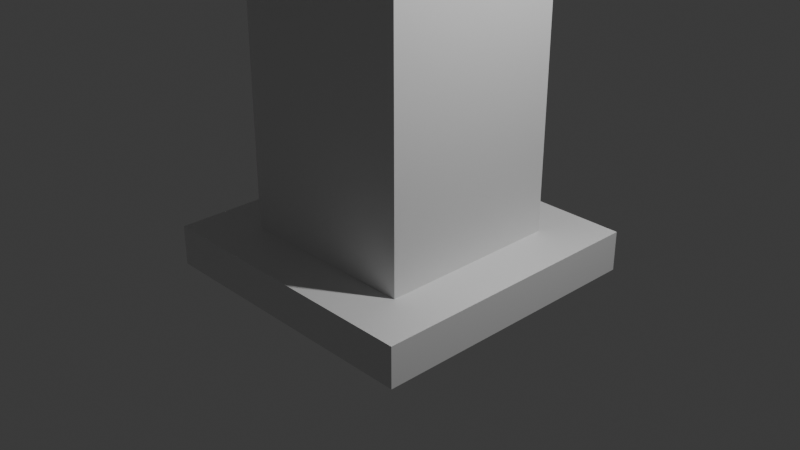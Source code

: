 # Source: columngood.blend  (saved by Blender 4.1.24; exported with 4.5.12 LTS)
import bpy
from mathutils import Matrix  # noqa: F401  (used for matrix-valued properties, if any)

bpy.ops.wm.read_factory_settings(use_empty=True)
scene = bpy.context.scene
scene.name = 'Scene'

# ---- collections
col_collection = bpy.data.collections.new('Collection'); scene.collection.children.link(col_collection)

# ---- materials (node trees are filled in below, after node groups)
mat_material = bpy.data.materials.new('Material')
mat_material.alpha_threshold = 0.0
mat_material.use_transparent_shadow = False
mat_material.roughness = 0.5
mat_material.line_color = (0.0, 0.0, 0.0, 1.0)

# ---- material node trees
mat_material.use_nodes = True; mat_material.node_tree.nodes.clear()
_N = mat_material.node_tree.nodes; _L = mat_material.node_tree.links
n0 = _N.new('ShaderNodeOutputMaterial'); n0.name = 'Material Output'; n0.location = (300, 300)
n1 = _N.new('ShaderNodeBsdfPrincipled'); n1.name = 'Principled BSDF'; n1.location = (10, 300)
n1.inputs[3].default_value = 1.45
_L.new(n1.outputs[0], n0.inputs[0])
n0.is_active_output = True

# ---- world
world_world = bpy.data.worlds.new('World'); scene.world = world_world
world_world.use_nodes = True; world_world.node_tree.nodes.clear()
_N = world_world.node_tree.nodes; _L = world_world.node_tree.links
n0 = _N.new('ShaderNodeOutputWorld'); n0.name = 'World Output'; n0.location = (300, 300)
n1 = _N.new('ShaderNodeBackground'); n1.name = 'Background'; n1.location = (10, 300)
n1.inputs[0].default_value = (0.05088, 0.05088, 0.05088, 1.0)
_L.new(n1.outputs[0], n0.inputs[0])
n0.is_active_output = True
world_world.color = (0.05088, 0.05088, 0.05088)
world_world.use_sun_shadow = False
world_world.sun_shadow_jitter_overblur = 0.0

# ---- cameras
cam_camera = bpy.data.cameras.new('Camera')
cam_camera.clip_end = 100.0
cam_camera.ortho_scale = 7.314

# ---- lights
light_light = bpy.data.lights.new('Light', 'POINT')
light_light.transmission_factor = 0.0
light_light.energy = 1000.0
light_light.shadow_soft_size = 0.1
light_light.shadow_maximum_resolution = 0.006
light_light.use_absolute_resolution = True

# ---- meshes
me_cube = bpy.data.meshes.new('Cube')
me_cube.from_pydata([(1.0, 1.0, -0.2136), (1.0, 1.0, -1.0), (1.0, -1.0, -0.2136), (1.0, -1.0, -1.0), (-1.0, 1.0, -0.2136), (-1.0, 1.0, -1.0), (-1.0, -1.0, -0.2136), (-1.0, -1.0, -1.0), (-1.558, 1.558, -1.0), (-1.558, -1.558, -1.0), (1.558, 1.558, -1.0), (1.558, 1.558, -0.2136), (-1.558, -1.558, -0.2136), (1.558, -1.558, -0.2136), (1.558, -1.558, -1.0), (-1.558, 1.558, -0.2136), (1.0, -1.0, 9.289), (-1.0, -1.0, 9.289), (1.0, 1.0, 9.289), (-1.0, 1.0, 9.289), (1.0, 1.0, 10.08), (1.0, 1.0, 9.289), (1.0, -1.0, 10.08), (1.0, -1.0, 9.289), (-1.0, 1.0, 10.08), (-1.0, 1.0, 9.289), (-1.0, -1.0, 10.08), (-1.0, -1.0, 9.289), (-1.558, 1.558, 9.289), (-1.558, -1.558, 9.289), (1.558, 1.558, 9.289), (1.558, 1.558, 10.08), (-1.558, -1.558, 10.08), (1.558, -1.558, 10.08), (1.558, -1.558, 9.289), (-1.558, 1.558, 10.08), (1.0, -1.0, 19.58), (-1.0, -1.0, 19.58), (1.0, 1.0, 19.58), (-1.0, 1.0, 19.58), (1.0, 1.0, 20.37), (1.0, 1.0, 19.58), (1.0, -1.0, 20.37), (1.0, -1.0, 19.58), (-1.0, 1.0, 20.37), (-1.0, 1.0, 19.58), (-1.0, -1.0, 20.37), (-1.0, -1.0, 19.58), (-1.558, 1.558, 19.58), (-1.558, -1.558, 19.58), (1.558, 1.558, 19.58), (1.558, 1.558, 20.37), (-1.558, -1.558, 20.37), (1.558, -1.558, 20.37), (1.558, -1.558, 19.58), (-1.558, 1.558, 20.37), (1.0, -1.0, 29.87), (-1.0, -1.0, 29.87), (1.0, 1.0, 29.87), (-1.0, 1.0, 29.87), (1.0, 1.0, 30.65), (1.0, 1.0, 29.87), (1.0, -1.0, 30.65), (1.0, -1.0, 29.87), (-1.0, 1.0, 30.65), (-1.0, 1.0, 29.87), (-1.0, -1.0, 30.65), (-1.0, -1.0, 29.87), (-1.558, 1.558, 29.87), (-1.558, -1.558, 29.87), (1.558, 1.558, 29.87), (1.558, 1.558, 30.65), (-1.558, -1.558, 30.65), (1.558, -1.558, 30.65), (1.558, -1.558, 29.87), (-1.558, 1.558, 30.65)], [], [(4, 6, 17, 19), (0, 2, 13, 11), (6, 4, 15, 12), (5, 1, 3, 7), (5, 7, 9, 8), (3, 1, 10, 14), (14, 13, 12, 9), (9, 12, 15, 8), (10, 11, 13, 14), (8, 15, 11, 10), (1, 5, 8, 10), (4, 0, 11, 15), (7, 3, 14, 9), (2, 6, 12, 13), (18, 19, 17, 16), (2, 0, 18, 16), (0, 4, 19, 18), (6, 2, 16, 17), (24, 26, 37, 39), (20, 22, 33, 31), (26, 24, 35, 32), (25, 21, 23, 27), (25, 27, 29, 28), (23, 21, 30, 34), (34, 33, 32, 29), (29, 32, 35, 28), (30, 31, 33, 34), (28, 35, 31, 30), (21, 25, 28, 30), (24, 20, 31, 35), (27, 23, 34, 29), (22, 26, 32, 33), (38, 39, 37, 36), (22, 20, 38, 36), (20, 24, 39, 38), (26, 22, 36, 37), (44, 46, 57, 59), (40, 42, 53, 51), (46, 44, 55, 52), (45, 41, 43, 47), (45, 47, 49, 48), (43, 41, 50, 54), (54, 53, 52, 49), (49, 52, 55, 48), (50, 51, 53, 54), (48, 55, 51, 50), (41, 45, 48, 50), (44, 40, 51, 55), (47, 43, 54, 49), (42, 46, 52, 53), (58, 59, 57, 56), (42, 40, 58, 56), (40, 44, 59, 58), (46, 42, 56, 57), (60, 62, 73, 71), (66, 64, 75, 72), (65, 61, 63, 67), (65, 67, 69, 68), (63, 61, 70, 74), (74, 73, 72, 69), (69, 72, 75, 68), (70, 71, 73, 74), (68, 75, 71, 70), (61, 65, 68, 70), (64, 60, 71, 75), (67, 63, 74, 69), (62, 66, 72, 73), (62, 60, 64, 66)])
_uv = me_cube.uv_layers.new(name='UVMap')
_uv.uv.foreach_set('vector', [0.5109, 0.4855, 0.4087, 0.4855, 0.4087, -1.299e-08, 0.5109, -4.059e-09, 0.4372, 0.6162, 0.4372, 0.514, 0.4657, 0.4855, 0.4657, 0.6447, 0.335, 0.514, 0.335, 0.6162, 0.3065, 0.6447, 0.3065, 0.4855, 0.5964, 0.6162, 0.4942, 0.6162, 0.4942, 0.514, 0.5964, 0.514, 0.5964, 0.6162, 0.5964, 0.514, 0.6249, 0.4855, 0.6249, 0.6447, 0.4942, 0.514, 0.4942, 0.6162, 0.4657, 0.6447, 0.4657, 0.4855, 0.9598, 0.1592, 0.9196, 0.1592, 0.9196, 2.435e-09, 0.9598, 5.469e-09, 0.9598, 0.3183, 0.9196, 0.3183, 0.9196, 0.1592, 0.9598, 0.1592, 0.9598, 0.4775, 0.9196, 0.4775, 0.9196, 0.3183, 0.9598, 0.3183, 0.6533, 0.963, 0.6131, 0.963, 0.6131, 0.8039, 0.6533, 0.8039, 0.4942, 0.6162, 0.5964, 0.6162, 0.6249, 0.6447, 0.4657, 0.6447, 0.335, 0.6162, 0.4372, 0.6162, 0.4657, 0.6447, 0.3065, 0.6447, 0.5964, 0.514, 0.4942, 0.514, 0.4657, 0.4855, 0.6249, 0.4855, 0.4372, 0.514, 0.335, 0.514, 0.3065, 0.4855, 0.4657, 0.4855, 0.4087, 0.906, 0.3065, 0.906, 0.3065, 0.8039, 0.4087, 0.8039, 0.6131, 0.4855, 0.5109, 0.4855, 0.5109, -4.059e-09, 0.6131, 4.874e-09, 0.7153, 0.4855, 0.6131, 0.4855, 0.6131, 4.874e-09, 0.7153, 1.381e-08, 0.8175, 0.4855, 0.7153, 0.4855, 0.7153, 1.381e-08, 0.8175, 2.274e-08, 0.9196, 0.4855, 0.8175, 0.4855, 0.8175, -2.598e-08, 0.9196, -1.705e-08, 0.7556, 0.6162, 0.7556, 0.514, 0.7841, 0.4855, 0.7841, 0.6447, 0.6534, 0.514, 0.6534, 0.6162, 0.6249, 0.6447, 0.6249, 0.4855, 0.4372, 0.7754, 0.335, 0.7754, 0.335, 0.6732, 0.4372, 0.6732, 0.4372, 0.7754, 0.4372, 0.6732, 0.4657, 0.6447, 0.4657, 0.8039, 0.335, 0.6732, 0.335, 0.7754, 0.3065, 0.8039, 0.3065, 0.6447, 0.6935, 0.963, 0.6533, 0.963, 0.6533, 0.8039, 0.6935, 0.8039, 0.7336, 0.963, 0.6935, 0.963, 0.6935, 0.8039, 0.7336, 0.8039, 0.7738, 0.963, 0.7336, 0.963, 0.7336, 0.8039, 0.7738, 0.8039, 0.814, 0.963, 0.7738, 0.963, 0.7738, 0.8039, 0.814, 0.8039, 0.335, 0.7754, 0.4372, 0.7754, 0.4657, 0.8039, 0.3065, 0.8039, 0.6534, 0.6162, 0.7556, 0.6162, 0.7841, 0.6447, 0.6249, 0.6447, 0.4372, 0.6732, 0.335, 0.6732, 0.3065, 0.6447, 0.4657, 0.6447, 0.7556, 0.514, 0.6534, 0.514, 0.6249, 0.4855, 0.7841, 0.4855, 0.5109, 0.906, 0.4087, 0.906, 0.4087, 0.8039, 0.5109, 0.8039, 0.1022, 0.971, -5.713e-09, 0.971, 3.673e-08, 0.4855, 0.1022, 0.4855, 0.2044, 0.971, 0.1022, 0.971, 0.1022, 0.4855, 0.2044, 0.4855, 0.3065, 0.971, 0.2044, 0.971, 0.2044, 0.4855, 0.3065, 0.4855, 0.1022, 0.4855, 1.888e-10, 0.4855, 4.263e-08, 3.727e-15, 0.1022, 8.933e-09, 0.5964, 0.7754, 0.5964, 0.6732, 0.6249, 0.6447, 0.6249, 0.8039, 0.4942, 0.6732, 0.4942, 0.7754, 0.4657, 0.8039, 0.4657, 0.6447, 0.7556, 0.7754, 0.6534, 0.7754, 0.6534, 0.6732, 0.7556, 0.6732, 0.7556, 0.7754, 0.7556, 0.6732, 0.7841, 0.6447, 0.7841, 0.8039, 0.6534, 0.6732, 0.6534, 0.7754, 0.6249, 0.8039, 0.6249, 0.6447, 0.8542, 0.963, 0.814, 0.963, 0.814, 0.8039, 0.8542, 0.8039, 0.8944, 0.963, 0.8542, 0.963, 0.8542, 0.8039, 0.8944, 0.8039, 0.9345, 0.963, 0.8944, 0.963, 0.8944, 0.8039, 0.9345, 0.8039, 0.9747, 0.963, 0.9345, 0.963, 0.9345, 0.8039, 0.9747, 0.8039, 0.6534, 0.7754, 0.7556, 0.7754, 0.7841, 0.8039, 0.6249, 0.8039, 0.4942, 0.7754, 0.5964, 0.7754, 0.6249, 0.8039, 0.4657, 0.8039, 0.7556, 0.6732, 0.6534, 0.6732, 0.6249, 0.6447, 0.7841, 0.6447, 0.5964, 0.6732, 0.4942, 0.6732, 0.4657, 0.6447, 0.6249, 0.6447, 0.6131, 0.906, 0.5109, 0.906, 0.5109, 0.8039, 0.6131, 0.8039, 0.2044, 0.4855, 0.1022, 0.4855, 0.1022, 8.933e-09, 0.2044, 1.787e-08, 0.3065, 0.4855, 0.2044, 0.4855, 0.2044, 1.787e-08, 0.3065, 2.68e-08, 0.4087, 0.4855, 0.3065, 0.4855, 0.3065, 2.68e-08, 0.4087, 3.573e-08, 0.9147, 0.6162, 0.9147, 0.514, 0.9432, 0.4855, 0.9432, 0.6447, 0.8125, 0.514, 0.8125, 0.6162, 0.7841, 0.6447, 0.7841, 0.4855, 0.9147, 0.7754, 0.8125, 0.7754, 0.8125, 0.6732, 0.9147, 0.6732, 0.9147, 0.7754, 0.9147, 0.6732, 0.9432, 0.6447, 0.9432, 0.8039, 0.8125, 0.6732, 0.8125, 0.7754, 0.7841, 0.8039, 0.7841, 0.6447, 0.9834, 0.6447, 0.9432, 0.6447, 0.9432, 0.4855, 0.9834, 0.4855, 0.9834, 0.8039, 0.9432, 0.8039, 0.9432, 0.6447, 0.9834, 0.6447, 1.0, 0.1592, 0.9598, 0.1592, 0.9598, -6.22e-10, 1.0, 2.411e-09, 1.0, 0.3183, 0.9598, 0.3183, 0.9598, 0.1592, 1.0, 0.1592, 0.8125, 0.7754, 0.9147, 0.7754, 0.9432, 0.8039, 0.7841, 0.8039, 0.8125, 0.6162, 0.9147, 0.6162, 0.9432, 0.6447, 0.7841, 0.6447, 0.9147, 0.6732, 0.8125, 0.6732, 0.7841, 0.6447, 0.9432, 0.6447, 0.9147, 0.514, 0.8125, 0.514, 0.7841, 0.4855, 0.9432, 0.4855, 0.9147, 0.514, 0.9147, 0.6162, 0.8125, 0.6162, 0.8125, 0.514])
me_cube.materials.append(mat_material)
me_cube.use_mirror_vertex_groups = False
me_cube.update()

# ---- objects
ob_cube = bpy.data.objects.new('Cube', me_cube)
ob_light = bpy.data.objects.new('Light', light_light)
ob_camera = bpy.data.objects.new('Camera', cam_camera)

# ---- transforms, parenting, visibility, modifiers, constraints
ob_cube.location = (0.0, 0.0, 0.0)
ob_cube.scale = (1.0, 1.0, 0.5513)
ob_cube.lock_rotations_4d = False
ob_cube.empty_display_type = 'ARROWS'
ob_cube.lineart.crease_threshold = 0.0
ob_light.location = (4.076, 1.005, 5.904)
ob_light.rotation_euler = (0.6503, 0.05522, 1.866)
ob_light.lock_rotations_4d = False
ob_light.empty_display_type = 'ARROWS'
ob_light.color = (0.0, 0.0, 0.0, 0.0)
ob_light.lineart.crease_threshold = 0.0
ob_camera.location = (7.359, -6.926, 4.958)
ob_camera.rotation_euler = (1.109, 0.0, 0.8149)
ob_camera.lock_rotations_4d = False
ob_camera.empty_display_type = 'ARROWS'
ob_camera.color = (0.0, 0.0, 0.0, 0.0)
ob_camera.display_type = 'WIRE'
ob_camera.lineart.crease_threshold = 0.0

# ---- collection membership
col_collection.objects.link(ob_cube)
col_collection.objects.link(ob_light)
col_collection.objects.link(ob_camera)

# ---- scene / render settings (as saved in the file)
scene.camera = ob_camera
scene.frame_start = 1; scene.frame_end = 250; scene.frame_set(1)
scene.render.engine = 'BLENDER_EEVEE_NEXT'
scene.cycles.sampling_pattern = 'TABULATED_SOBOL'
scene.eevee.ray_tracing_options.trace_max_roughness = 0.0
bpy.context.view_layer.update()
